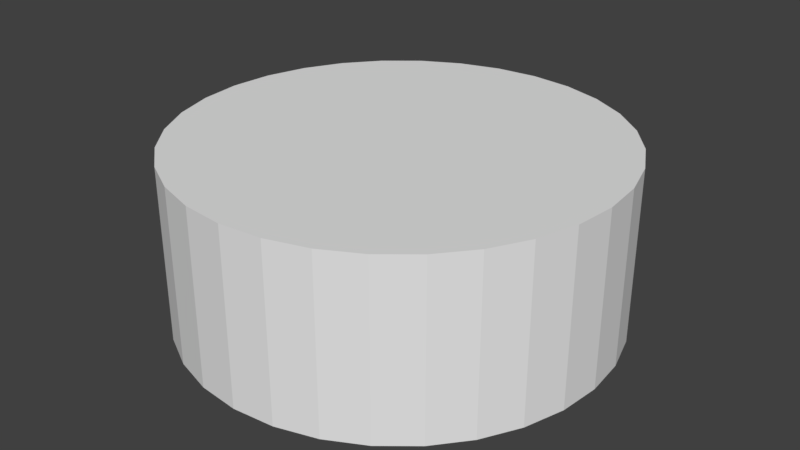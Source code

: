 # Source: kreis.hitbox.blend  (saved by Blender 2.79.0; exported with 4.5.12 LTS)
import bpy
from mathutils import Matrix  # noqa: F401  (used for matrix-valued properties, if any)

bpy.ops.wm.read_factory_settings(use_empty=True)
scene = bpy.context.scene
scene.name = 'Scene'

# ---- collections
col_collection_1 = bpy.data.collections.new('Collection 1'); scene.collection.children.link(col_collection_1)

# ---- world
world_world = bpy.data.worlds.new('World'); scene.world = world_world
world_world.color = (0.05088, 0.05088, 0.05088)
world_world.use_sun_shadow = False
world_world.sun_shadow_jitter_overblur = 0.0
world_world.cycles.sampling_method = 'MANUAL'

# ---- meshes
me_cylinder = bpy.data.meshes.new('Cylinder')
me_cylinder.from_pydata([(0.0, 1.0, -1.0), (0.0, 1.0, 1.0), (0.1951, 0.9808, -1.0), (0.1951, 0.9808, 1.0), (0.3827, 0.9239, -1.0), (0.3827, 0.9239, 1.0), (0.5556, 0.8315, -1.0), (0.5556, 0.8315, 1.0), (0.7071, 0.7071, -1.0), (0.7071, 0.7071, 1.0), (0.8315, 0.5556, -1.0), (0.8315, 0.5556, 1.0), (0.9239, 0.3827, -1.0), (0.9239, 0.3827, 1.0), (0.9808, 0.1951, -1.0), (0.9808, 0.1951, 1.0), (1.0, 7.55e-08, -1.0), (1.0, 7.55e-08, 1.0), (0.9808, -0.1951, -1.0), (0.9808, -0.1951, 1.0), (0.9239, -0.3827, -1.0), (0.9239, -0.3827, 1.0), (0.8315, -0.5556, -1.0), (0.8315, -0.5556, 1.0), (0.7071, -0.7071, -1.0), (0.7071, -0.7071, 1.0), (0.5556, -0.8315, -1.0), (0.5556, -0.8315, 1.0), (0.3827, -0.9239, -1.0), (0.3827, -0.9239, 1.0), (0.1951, -0.9808, -1.0), (0.1951, -0.9808, 1.0), (-3.258e-07, -1.0, -1.0), (-3.258e-07, -1.0, 1.0), (-0.1951, -0.9808, -1.0), (-0.1951, -0.9808, 1.0), (-0.3827, -0.9239, -1.0), (-0.3827, -0.9239, 1.0), (-0.5556, -0.8315, -1.0), (-0.5556, -0.8315, 1.0), (-0.7071, -0.7071, -1.0), (-0.7071, -0.7071, 1.0), (-0.8315, -0.5556, -1.0), (-0.8315, -0.5556, 1.0), (-0.9239, -0.3827, -1.0), (-0.9239, -0.3827, 1.0), (-0.9808, -0.1951, -1.0), (-0.9808, -0.1951, 1.0), (-1.0, 9.656e-07, -1.0), (-1.0, 9.656e-07, 1.0), (-0.9808, 0.1951, -1.0), (-0.9808, 0.1951, 1.0), (-0.9239, 0.3827, -1.0), (-0.9239, 0.3827, 1.0), (-0.8315, 0.5556, -1.0), (-0.8315, 0.5556, 1.0), (-0.7071, 0.7071, -1.0), (-0.7071, 0.7071, 1.0), (-0.5556, 0.8315, -1.0), (-0.5556, 0.8315, 1.0), (-0.3827, 0.9239, -1.0), (-0.3827, 0.9239, 1.0), (-0.1951, 0.9808, -1.0), (-0.1951, 0.9808, 1.0)], [], [(0, 1, 3, 2), (2, 3, 5, 4), (4, 5, 7, 6), (6, 7, 9, 8), (8, 9, 11, 10), (10, 11, 13, 12), (12, 13, 15, 14), (14, 15, 17, 16), (16, 17, 19, 18), (18, 19, 21, 20), (20, 21, 23, 22), (22, 23, 25, 24), (24, 25, 27, 26), (26, 27, 29, 28), (28, 29, 31, 30), (30, 31, 33, 32), (32, 33, 35, 34), (34, 35, 37, 36), (36, 37, 39, 38), (38, 39, 41, 40), (40, 41, 43, 42), (42, 43, 45, 44), (44, 45, 47, 46), (46, 47, 49, 48), (48, 49, 51, 50), (50, 51, 53, 52), (52, 53, 55, 54), (54, 55, 57, 56), (56, 57, 59, 58), (58, 59, 61, 60), (3, 1, 63, 61, 59, 57, 55, 53, 51, 49, 47, 45, 43, 41, 39, 37, 35, 33, 31, 29, 27, 25, 23, 21, 19, 17, 15, 13, 11, 9, 7, 5), (60, 61, 63, 62), (62, 63, 1, 0), (0, 2, 4, 6, 8, 10, 12, 14, 16, 18, 20, 22, 24, 26, 28, 30, 32, 34, 36, 38, 40, 42, 44, 46, 48, 50, 52, 54, 56, 58, 60, 62)])
me_cylinder.use_remesh_preserve_volume = False
me_cylinder.use_remesh_preserve_attributes = False
me_cylinder.use_mirror_vertex_groups = False
me_cylinder.update()

# ---- objects
ob_cylinder = bpy.data.objects.new('Cylinder', me_cylinder)

# ---- transforms, parenting, visibility, modifiers, constraints
ob_cylinder.location = (0.0, 0.0, 0.4)
ob_cylinder.scale = (1.0, 1.0, 0.4)
ob_cylinder.lineart.crease_threshold = 0.0

# ---- collection membership
col_collection_1.objects.link(ob_cylinder)

# ---- scene / render settings (as saved in the file)
scene.frame_start = 1; scene.frame_end = 250; scene.frame_set(1)
scene.render.engine = 'BLENDER_EEVEE_NEXT'
scene.render.resolution_percentage = 50
scene.render.dither_intensity = 0.0
scene.cycles.use_denoising = False
scene.cycles.samples = 128
scene.cycles.sampling_pattern = 'TABULATED_SOBOL'
scene.cycles.use_adaptive_sampling = False
scene.cycles.use_light_tree = False
scene.cycles.blur_glossy = 0.0
scene.cycles.sample_clamp_indirect = 0.0
scene.view_settings.view_transform = 'Standard'
bpy.context.view_layer.update()

# ---- added for rendering (the .blend has no active camera and no usable light): camera, sun
cam_auto = bpy.data.cameras.new('AutoCamera')
cam_auto.lens = 50.0
cam_auto.sensor_width = 36.0
cam_auto.clip_end = 1000.0
ob_auto_camera = bpy.data.objects.new('AutoCamera', cam_auto)
scene.collection.objects.link(ob_auto_camera)
ob_auto_camera.location = (2.71959, -3.26351, 2.57568)
ob_auto_camera.rotation_euler = (1.09748, -7.21219e-08, 0.694738)
scene.camera = ob_auto_camera
light_auto_sun = bpy.data.lights.new('AutoSun', 'SUN')
light_auto_sun.energy = 3.0
light_auto_sun.angle = 0.0523599
ob_auto_sun = bpy.data.objects.new('AutoSun', light_auto_sun)
scene.collection.objects.link(ob_auto_sun)
ob_auto_sun.rotation_euler = (0.872665, 0.174533, 0.523599)
bpy.context.view_layer.update()
